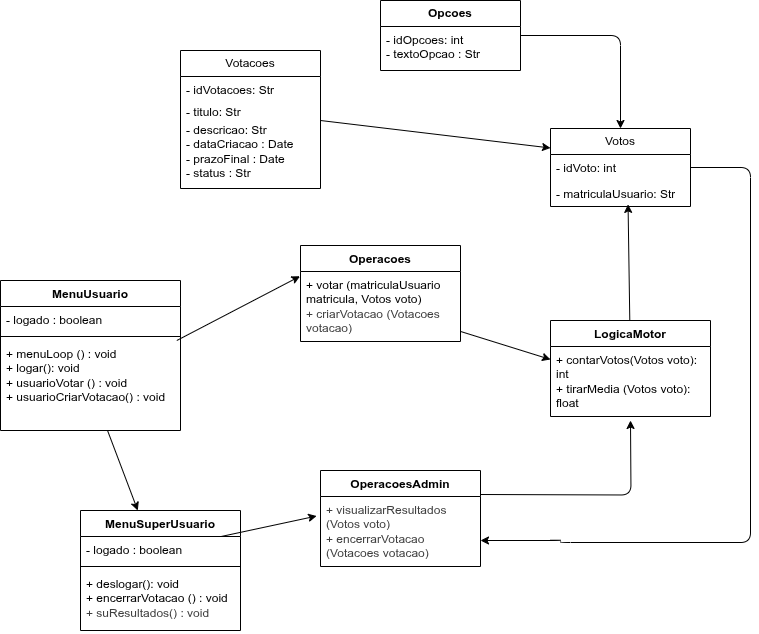

The diagram above was exported from draw.io. Its source (the exported page's mxGraphModel, read from the mxfile embedded in the PNG):
<mxGraphModel dx="1062" dy="795" grid="1" gridSize="10" guides="1" tooltips="1" connect="1" arrows="1" fold="1" page="1" pageScale="1" pageWidth="827" pageHeight="1169" background="#ffffff" math="0" shadow="0">
  <root>
    <mxCell id="0" />
    <mxCell id="1" parent="0" />
    <mxCell id="7" value="Votos" style="swimlane;fontStyle=0;childLayout=stackLayout;horizontal=1;startSize=26;fillColor=none;horizontalStack=0;resizeParent=1;resizeParentMax=0;resizeLast=0;collapsible=1;marginBottom=0;whiteSpace=wrap;html=1;" parent="1" vertex="1">
      <mxGeometry x="620" y="468" width="140" height="78" as="geometry" />
    </mxCell>
    <mxCell id="8" value="- idVoto: int" style="text;strokeColor=none;fillColor=none;align=left;verticalAlign=top;spacingLeft=4;spacingRight=4;overflow=hidden;rotatable=0;points=[[0,0.5],[1,0.5]];portConstraint=eastwest;whiteSpace=wrap;html=1;" parent="7" vertex="1">
      <mxGeometry y="26" width="140" height="26" as="geometry" />
    </mxCell>
    <mxCell id="9" value="- matriculaUsuario: Str" style="text;strokeColor=none;fillColor=none;align=left;verticalAlign=top;spacingLeft=4;spacingRight=4;overflow=hidden;rotatable=0;points=[[0,0.5],[1,0.5]];portConstraint=eastwest;whiteSpace=wrap;html=1;" parent="7" vertex="1">
      <mxGeometry y="52" width="140" height="26" as="geometry" />
    </mxCell>
    <mxCell id="42" style="edgeStyle=orthogonalEdgeStyle;html=1;entryX=0.5;entryY=0;entryDx=0;entryDy=0;" parent="1" source="11" target="7" edge="1">
      <mxGeometry relative="1" as="geometry" />
    </mxCell>
    <mxCell id="11" value="&lt;span style=&quot;color: rgb(0, 0, 0); font-weight: 700;&quot;&gt;Opcoes&lt;/span&gt;" style="swimlane;fontStyle=0;childLayout=stackLayout;horizontal=1;startSize=26;fillColor=none;horizontalStack=0;resizeParent=1;resizeParentMax=0;resizeLast=0;collapsible=1;marginBottom=0;whiteSpace=wrap;html=1;" parent="1" vertex="1">
      <mxGeometry x="450" y="340" width="140" height="70" as="geometry" />
    </mxCell>
    <mxCell id="12" value="&lt;span style=&quot;color: rgb(0, 0, 0);&quot;&gt;- idOpcoes: int&lt;/span&gt;&lt;br style=&quot;color: rgb(63, 63, 63); scrollbar-color: rgb(226, 226, 226) rgb(251, 251, 251);&quot;&gt;&lt;span style=&quot;color: rgb(0, 0, 0);&quot;&gt;- textoOpcao : Str&lt;/span&gt;" style="text;strokeColor=none;fillColor=none;align=left;verticalAlign=top;spacingLeft=4;spacingRight=4;overflow=hidden;rotatable=0;points=[[0,0.5],[1,0.5]];portConstraint=eastwest;whiteSpace=wrap;html=1;" parent="11" vertex="1">
      <mxGeometry y="26" width="140" height="44" as="geometry" />
    </mxCell>
    <mxCell id="14" value="Votacoes" style="swimlane;fontStyle=0;childLayout=stackLayout;horizontal=1;startSize=26;fillColor=none;horizontalStack=0;resizeParent=1;resizeParentMax=0;resizeLast=0;collapsible=1;marginBottom=0;whiteSpace=wrap;html=1;" parent="1" vertex="1">
      <mxGeometry x="250" y="390" width="140" height="138" as="geometry" />
    </mxCell>
    <mxCell id="15" value="- idVotacoes: Str" style="text;strokeColor=none;fillColor=none;align=left;verticalAlign=top;spacingLeft=4;spacingRight=4;overflow=hidden;rotatable=0;points=[[0,0.5],[1,0.5]];portConstraint=eastwest;whiteSpace=wrap;html=1;" parent="14" vertex="1">
      <mxGeometry y="26" width="140" height="22" as="geometry" />
    </mxCell>
    <mxCell id="16" value="- titulo: Str" style="text;strokeColor=none;fillColor=none;align=left;verticalAlign=top;spacingLeft=4;spacingRight=4;overflow=hidden;rotatable=0;points=[[0,0.5],[1,0.5]];portConstraint=eastwest;whiteSpace=wrap;html=1;" parent="14" vertex="1">
      <mxGeometry y="48" width="140" height="18" as="geometry" />
    </mxCell>
    <mxCell id="17" value="- descricao: Str&lt;br&gt;- dataCriacao : Date&lt;br&gt;- prazoFinal : Date&lt;br&gt;- status : Str" style="text;strokeColor=none;fillColor=none;align=left;verticalAlign=top;spacingLeft=4;spacingRight=4;overflow=hidden;rotatable=0;points=[[0,0.5],[1,0.5]];portConstraint=eastwest;whiteSpace=wrap;html=1;" parent="14" vertex="1">
      <mxGeometry y="66" width="140" height="72" as="geometry" />
    </mxCell>
    <mxCell id="18" value="Operacoes" style="swimlane;fontStyle=1;align=center;verticalAlign=top;childLayout=stackLayout;horizontal=1;startSize=26;horizontalStack=0;resizeParent=1;resizeParentMax=0;resizeLast=0;collapsible=1;marginBottom=0;whiteSpace=wrap;html=1;" parent="1" vertex="1">
      <mxGeometry x="370" y="585" width="160" height="96" as="geometry" />
    </mxCell>
    <mxCell id="21" value="+ votar (matriculaUsuario matricula, Votos voto)&lt;div&gt;&lt;span style=&quot;color: rgb(63, 63, 63); background-color: transparent;&quot;&gt;+ criarVotacao (Votacoes votacao)&lt;/span&gt;&lt;/div&gt;" style="text;strokeColor=none;fillColor=none;align=left;verticalAlign=top;spacingLeft=4;spacingRight=4;overflow=hidden;rotatable=0;points=[[0,0.5],[1,0.5]];portConstraint=eastwest;whiteSpace=wrap;html=1;" parent="18" vertex="1">
      <mxGeometry y="26" width="160" height="70" as="geometry" />
    </mxCell>
    <mxCell id="22" value="LogicaMotor" style="swimlane;fontStyle=1;align=center;verticalAlign=top;childLayout=stackLayout;horizontal=1;startSize=26;horizontalStack=0;resizeParent=1;resizeParentMax=0;resizeLast=0;collapsible=1;marginBottom=0;whiteSpace=wrap;html=1;" parent="1" vertex="1">
      <mxGeometry x="620" y="660" width="160" height="96" as="geometry" />
    </mxCell>
    <mxCell id="25" value="+ contarVotos(Votos voto): int&lt;div&gt;+ tirarMedia (Votos voto): float&lt;br&gt;&lt;/div&gt;" style="text;strokeColor=none;fillColor=none;align=left;verticalAlign=top;spacingLeft=4;spacingRight=4;overflow=hidden;rotatable=0;points=[[0,0.5],[1,0.5]];portConstraint=eastwest;whiteSpace=wrap;html=1;" parent="22" vertex="1">
      <mxGeometry y="26" width="160" height="70" as="geometry" />
    </mxCell>
    <mxCell id="26" value="MenuUsuario" style="swimlane;fontStyle=1;align=center;verticalAlign=top;childLayout=stackLayout;horizontal=1;startSize=26;horizontalStack=0;resizeParent=1;resizeParentMax=0;resizeLast=0;collapsible=1;marginBottom=0;whiteSpace=wrap;html=1;" parent="1" vertex="1">
      <mxGeometry x="70" y="620" width="180" height="150" as="geometry" />
    </mxCell>
    <mxCell id="34" value="- logado : boolean" style="text;strokeColor=none;fillColor=none;align=left;verticalAlign=top;spacingLeft=4;spacingRight=4;overflow=hidden;rotatable=0;points=[[0,0.5],[1,0.5]];portConstraint=eastwest;whiteSpace=wrap;html=1;" parent="26" vertex="1">
      <mxGeometry y="26" width="180" height="26" as="geometry" />
    </mxCell>
    <mxCell id="36" value="" style="line;strokeWidth=1;fillColor=none;align=left;verticalAlign=middle;spacingTop=-1;spacingLeft=3;spacingRight=3;rotatable=0;labelPosition=right;points=[];portConstraint=eastwest;strokeColor=inherit;" parent="26" vertex="1">
      <mxGeometry y="52" width="180" height="8" as="geometry" />
    </mxCell>
    <mxCell id="29" value="+ menuLoop () : void&lt;br&gt;+ logar(): void&lt;br&gt;+ usuarioVotar () : void&lt;div&gt;+ usuarioCriarVotacao() : void&lt;br&gt;&lt;/div&gt;&lt;div&gt;&lt;br&gt;&lt;/div&gt;" style="text;strokeColor=none;fillColor=none;align=left;verticalAlign=top;spacingLeft=4;spacingRight=4;overflow=hidden;rotatable=0;points=[[0,0.5],[1,0.5]];portConstraint=eastwest;whiteSpace=wrap;html=1;" parent="26" vertex="1">
      <mxGeometry y="60" width="180" height="90" as="geometry" />
    </mxCell>
    <mxCell id="30" value="MenuSuperUsuario" style="swimlane;fontStyle=1;align=center;verticalAlign=top;childLayout=stackLayout;horizontal=1;startSize=26;horizontalStack=0;resizeParent=1;resizeParentMax=0;resizeLast=0;collapsible=1;marginBottom=0;whiteSpace=wrap;html=1;" parent="1" vertex="1">
      <mxGeometry x="150" y="850" width="160" height="120" as="geometry" />
    </mxCell>
    <mxCell id="31" value="- logado : boolean" style="text;strokeColor=none;fillColor=none;align=left;verticalAlign=top;spacingLeft=4;spacingRight=4;overflow=hidden;rotatable=0;points=[[0,0.5],[1,0.5]];portConstraint=eastwest;whiteSpace=wrap;html=1;" parent="30" vertex="1">
      <mxGeometry y="26" width="160" height="26" as="geometry" />
    </mxCell>
    <mxCell id="32" value="" style="line;strokeWidth=1;fillColor=none;align=left;verticalAlign=middle;spacingTop=-1;spacingLeft=3;spacingRight=3;rotatable=0;labelPosition=right;points=[];portConstraint=eastwest;strokeColor=inherit;" parent="30" vertex="1">
      <mxGeometry y="52" width="160" height="8" as="geometry" />
    </mxCell>
    <mxCell id="33" value="+ deslogar(): void&lt;br&gt;+ encerrarVotacao () : void&lt;br&gt;&lt;span style=&quot;color: rgb(63, 63, 63);&quot;&gt;+ suResultados() : void&lt;/span&gt;" style="text;strokeColor=none;fillColor=none;align=left;verticalAlign=top;spacingLeft=4;spacingRight=4;overflow=hidden;rotatable=0;points=[[0,0.5],[1,0.5]];portConstraint=eastwest;whiteSpace=wrap;html=1;" parent="30" vertex="1">
      <mxGeometry y="60" width="160" height="60" as="geometry" />
    </mxCell>
    <mxCell id="37" value="OperacoesAdmin" style="swimlane;fontStyle=1;align=center;verticalAlign=top;childLayout=stackLayout;horizontal=1;startSize=26;horizontalStack=0;resizeParent=1;resizeParentMax=0;resizeLast=0;collapsible=1;marginBottom=0;whiteSpace=wrap;html=1;" parent="1" vertex="1">
      <mxGeometry x="390" y="810" width="160" height="96" as="geometry" />
    </mxCell>
    <mxCell id="40" value="&lt;span style=&quot;color: rgb(63, 63, 63);&quot;&gt;+ visualizarResultados (Votos voto)&lt;br&gt;+ encerrarVotacao (Votacoes votacao)&lt;/span&gt;" style="text;strokeColor=none;fillColor=none;align=left;verticalAlign=top;spacingLeft=4;spacingRight=4;overflow=hidden;rotatable=0;points=[[0,0.5],[1,0.5]];portConstraint=eastwest;whiteSpace=wrap;html=1;" parent="37" vertex="1">
      <mxGeometry y="26" width="160" height="70" as="geometry" />
    </mxCell>
    <mxCell id="43" value="" style="edgeStyle=none;html=1;entryX=0;entryY=0.25;entryDx=0;entryDy=0;" parent="1" target="7" edge="1">
      <mxGeometry relative="1" as="geometry">
        <mxPoint x="390" y="460" as="sourcePoint" />
      </mxGeometry>
    </mxCell>
    <mxCell id="48" value="" style="edgeStyle=none;html=1;entryX=0;entryY=0.5;entryDx=0;entryDy=0;" parent="1" source="21" edge="1">
      <mxGeometry relative="1" as="geometry">
        <mxPoint x="620" y="699" as="targetPoint" />
      </mxGeometry>
    </mxCell>
    <mxCell id="51" style="edgeStyle=none;html=1;" parent="1" source="29" target="30" edge="1">
      <mxGeometry relative="1" as="geometry" />
    </mxCell>
    <mxCell id="52" style="edgeStyle=none;html=1;entryX=-0.024;entryY=0.279;entryDx=0;entryDy=0;entryPerimeter=0;" parent="1" source="31" target="40" edge="1">
      <mxGeometry relative="1" as="geometry" />
    </mxCell>
    <mxCell id="53" style="edgeStyle=none;html=1;entryX=-0.003;entryY=0.068;entryDx=0;entryDy=0;entryPerimeter=0;" parent="1" source="29" target="21" edge="1">
      <mxGeometry relative="1" as="geometry" />
    </mxCell>
    <mxCell id="54" style="edgeStyle=none;html=1;entryX=0.554;entryY=0.919;entryDx=0;entryDy=0;entryPerimeter=0;" parent="1" source="22" target="9" edge="1">
      <mxGeometry relative="1" as="geometry" />
    </mxCell>
    <mxCell id="55" style="edgeStyle=orthogonalEdgeStyle;html=1;" parent="1" source="7" edge="1">
      <mxGeometry relative="1" as="geometry">
        <mxPoint x="550" y="880" as="targetPoint" />
        <Array as="points">
          <mxPoint x="820" y="507" />
          <mxPoint x="820" y="882" />
          <mxPoint x="630" y="882" />
          <mxPoint x="630" y="880" />
        </Array>
      </mxGeometry>
    </mxCell>
    <mxCell id="56" style="edgeStyle=orthogonalEdgeStyle;html=1;" edge="1" parent="1">
      <mxGeometry relative="1" as="geometry">
        <mxPoint x="550" y="834" as="sourcePoint" />
        <mxPoint x="700" y="760" as="targetPoint" />
      </mxGeometry>
    </mxCell>
  </root>
</mxGraphModel>